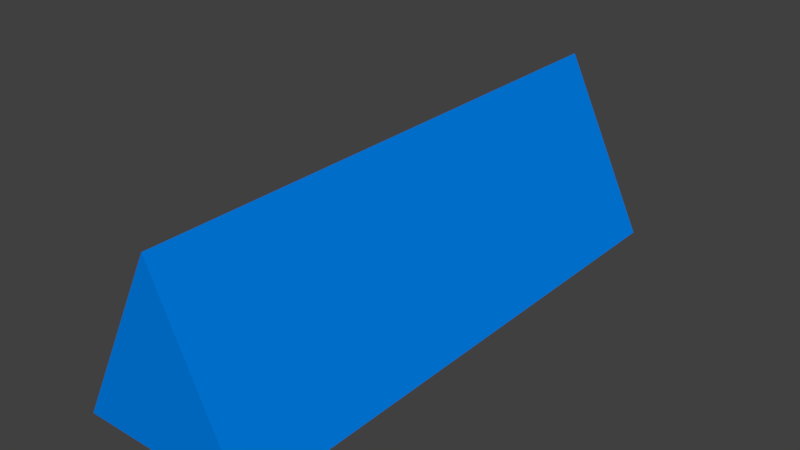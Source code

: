 # Source: track_border_blue.blend  (saved by Blender 2.78.0; exported with 4.5.12 LTS)
import bpy
from mathutils import Matrix  # noqa: F401  (used for matrix-valued properties, if any)

bpy.ops.wm.read_factory_settings(use_empty=True)
scene = bpy.context.scene
scene.name = 'Scene'

# ---- collections
col_collection_1 = bpy.data.collections.new('Collection 1'); scene.collection.children.link(col_collection_1)

# ---- materials (node trees are filled in below, after node groups)
mat_track_border_material = bpy.data.materials.new('track_border_material')
mat_track_border_material.alpha_threshold = 0.0
mat_track_border_material.use_transparent_shadow = False
mat_track_border_material.diffuse_color = (0.0, 0.2117, 0.8, 1.0)
mat_track_border_material.roughness = 0.5
mat_track_border_material.specular_intensity = 0.8699

# ---- material node trees

# ---- world
world_world = bpy.data.worlds.new('World'); scene.world = world_world
world_world.color = (0.05088, 0.05088, 0.05088)
world_world.use_sun_shadow = False
world_world.sun_shadow_jitter_overblur = 0.0
world_world.cycles.sampling_method = 'MANUAL'

# ---- meshes
me_cube_001 = bpy.data.meshes.new('Cube.001')
me_cube_001.from_pydata([(-0.6093, -2.023, -0.9138), (0.05203, -2.023, 0.3918), (-0.6093, 2.052, -0.9138), (0.05203, 2.052, 0.3918), (0.6898, -2.023, -0.9138), (0.05205, -2.023, 0.3918), (0.6898, 2.052, -0.9138), (0.05205, 2.052, 0.3918)], [], [(0, 1, 3, 2), (2, 3, 7, 6), (6, 7, 5, 4), (4, 5, 1, 0), (2, 6, 4, 0), (7, 3, 1, 5)])
me_cube_001.materials.append(mat_track_border_material)
me_cube_001.use_remesh_preserve_volume = False
me_cube_001.use_remesh_preserve_attributes = False
me_cube_001.use_mirror_vertex_groups = False
me_cube_001.update()

# ---- objects
ob_cube = bpy.data.objects.new('Cube', me_cube_001)

# ---- transforms, parenting, visibility, modifiers, constraints
ob_cube.location = (0.0, 0.0, 0.6147)
ob_cube.scale = (0.6652, 0.6652, 0.6652)
ob_cube.lineart.crease_threshold = 0.0

# ---- collection membership
col_collection_1.objects.link(ob_cube)

# ---- scene / render settings (as saved in the file)
scene.frame_start = 1; scene.frame_end = 250; scene.frame_set(1)
scene.render.engine = 'BLENDER_EEVEE_NEXT'
scene.render.resolution_percentage = 50
scene.render.dither_intensity = 0.0
scene.cycles.use_denoising = False
scene.cycles.samples = 128
scene.cycles.sampling_pattern = 'TABULATED_SOBOL'
scene.cycles.light_sampling_threshold = 0.0
scene.cycles.use_adaptive_sampling = False
scene.cycles.use_light_tree = False
scene.cycles.blur_glossy = 0.0
scene.cycles.sample_clamp_indirect = 0.0
scene.view_settings.view_transform = 'Standard'
bpy.context.view_layer.update()

# ---- added for rendering (the .blend has no active camera and no usable light): camera, sun
cam_auto = bpy.data.cameras.new('AutoCamera')
cam_auto.lens = 50.0
cam_auto.sensor_width = 36.0
cam_auto.clip_end = 1000.0
ob_auto_camera = bpy.data.objects.new('AutoCamera', cam_auto)
scene.collection.objects.link(ob_auto_camera)
ob_auto_camera.location = (2.77885, -3.29262, 2.64276)
ob_auto_camera.rotation_euler = (1.09748, -7.21219e-08, 0.694738)
scene.camera = ob_auto_camera
light_auto_sun = bpy.data.lights.new('AutoSun', 'SUN')
light_auto_sun.energy = 3.0
light_auto_sun.angle = 0.0523599
ob_auto_sun = bpy.data.objects.new('AutoSun', light_auto_sun)
scene.collection.objects.link(ob_auto_sun)
ob_auto_sun.rotation_euler = (0.872665, 0.174533, 0.523599)
bpy.context.view_layer.update()
